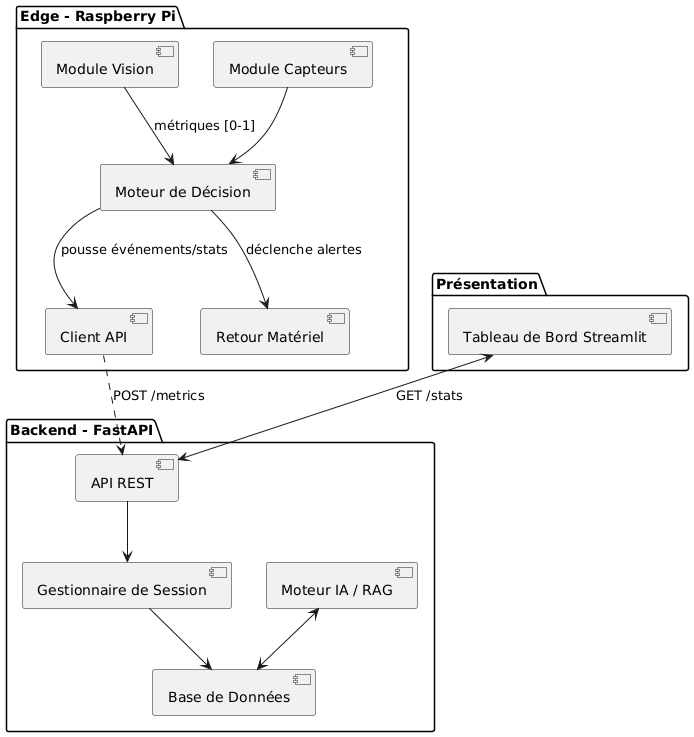

The diagram above was rendered by PlantUML. Its source (embedded in the PNG):
@startuml
!define RECTANGLE rectangle

package "Edge - Raspberry Pi" {
  [Module Vision] as vision
  [Module Capteurs] as sensors
  [Moteur de Décision] as dec
  [Client API] as client
  [Retour Matériel] as hw
}

package "Backend - FastAPI" {
  [API REST] as api
  [Gestionnaire de Session] as session
  [Moteur IA / RAG] as rag
  [Base de Données] as db
}

package "Présentation" {
  [Tableau de Bord Streamlit] as dash
}

vision --> dec : "métriques [0-1]"
sensors --> dec
dec --> hw : "déclenche alertes"
dec --> client : "pousse événements/stats"
client ..> api : "POST /metrics"
api --> session
session --> db
rag <--> db
dash <--> api : "GET /stats"
@enduml